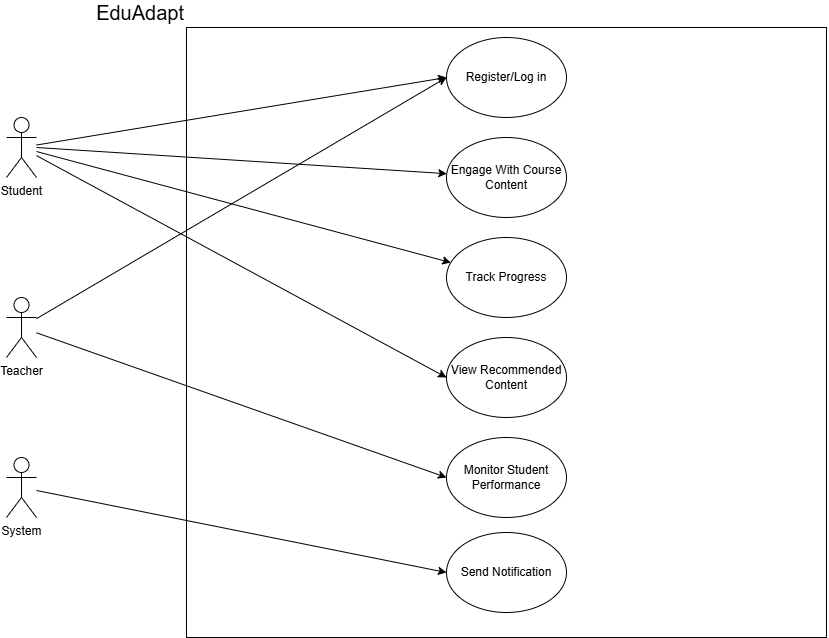

The diagram above was exported from draw.io. Its source (the exported page's mxGraphModel, read from the mxfile embedded in the PNG):
<mxGraphModel dx="2028" dy="1918" grid="1" gridSize="10" guides="1" tooltips="1" connect="1" arrows="1" fold="1" page="1" pageScale="1" pageWidth="827" pageHeight="1169" math="0" shadow="0">
  <root>
    <mxCell id="0" />
    <mxCell id="1" parent="0" />
    <mxCell id="0OomQ489jUdheoffB4LF-2" edge="1" parent="1" style="edgeStyle=orthogonalEdgeStyle;rounded=0;orthogonalLoop=1;jettySize=auto;html=1;">
      <mxGeometry relative="1" as="geometry">
        <mxPoint x="794" y="290" as="sourcePoint" />
        <mxPoint x="794" y="310" as="targetPoint" />
      </mxGeometry>
    </mxCell>
    <mxCell id="0OomQ489jUdheoffB4LF-3" parent="1" style="rounded=0;whiteSpace=wrap;html=1;labelPosition=left;verticalLabelPosition=top;align=right;verticalAlign=bottom;" value="&lt;span style=&quot;font-size: 20px;&quot;&gt;EduAdapt&lt;/span&gt;" vertex="1">
      <mxGeometry height="610" width="640" x="160" as="geometry" />
    </mxCell>
    <mxCell id="0OomQ489jUdheoffB4LF-5" edge="1" parent="1" source="0OomQ489jUdheoffB4LF-4" style="edgeStyle=orthogonalEdgeStyle;rounded=0;orthogonalLoop=1;jettySize=auto;html=1;exitX=0.75;exitY=0.1;exitDx=0;exitDy=0;exitPerimeter=0;entryX=0.75;entryY=0.1;entryDx=0;entryDy=0;entryPerimeter=0;" target="0OomQ489jUdheoffB4LF-4">
      <mxGeometry relative="1" as="geometry">
        <mxPoint x="140" y="390" as="targetPoint" />
      </mxGeometry>
    </mxCell>
    <mxCell id="0OomQ489jUdheoffB4LF-15" edge="1" parent="1" style="rounded=0;orthogonalLoop=1;jettySize=auto;html=1;startArrow=none;startFill=0;" target="0OomQ489jUdheoffB4LF-10">
      <mxGeometry relative="1" as="geometry">
        <mxPoint x="10" y="120" as="sourcePoint" />
      </mxGeometry>
    </mxCell>
    <mxCell id="0OomQ489jUdheoffB4LF-19" edge="1" parent="1" source="0OomQ489jUdheoffB4LF-4" style="rounded=0;orthogonalLoop=1;jettySize=auto;html=1;entryX=0;entryY=0.5;entryDx=0;entryDy=0;" target="0OomQ489jUdheoffB4LF-11">
      <mxGeometry relative="1" as="geometry" />
    </mxCell>
    <mxCell id="0OomQ489jUdheoffB4LF-20" edge="1" parent="1" source="0OomQ489jUdheoffB4LF-4" style="rounded=0;orthogonalLoop=1;jettySize=auto;html=1;" target="0OomQ489jUdheoffB4LF-12">
      <mxGeometry relative="1" as="geometry" />
    </mxCell>
    <mxCell id="0OomQ489jUdheoffB4LF-27" edge="1" parent="1" source="0OomQ489jUdheoffB4LF-4" style="rounded=0;orthogonalLoop=1;jettySize=auto;html=1;entryX=0;entryY=0.5;entryDx=0;entryDy=0;" target="0OomQ489jUdheoffB4LF-26">
      <mxGeometry relative="1" as="geometry" />
    </mxCell>
    <mxCell id="0OomQ489jUdheoffB4LF-4" parent="1" style="shape=umlActor;verticalLabelPosition=bottom;verticalAlign=top;html=1;outlineConnect=0;direction=east;" value="Student" vertex="1">
      <mxGeometry height="60" width="30" x="-20" y="90" as="geometry" />
    </mxCell>
    <mxCell id="0OomQ489jUdheoffB4LF-21" edge="1" parent="1" source="0OomQ489jUdheoffB4LF-6" style="rounded=0;orthogonalLoop=1;jettySize=auto;html=1;entryX=0;entryY=0.5;entryDx=0;entryDy=0;" target="0OomQ489jUdheoffB4LF-14">
      <mxGeometry relative="1" as="geometry" />
    </mxCell>
    <mxCell id="0OomQ489jUdheoffB4LF-28" edge="1" parent="1" source="0OomQ489jUdheoffB4LF-6" style="rounded=0;orthogonalLoop=1;jettySize=auto;html=1;entryX=0;entryY=0.5;entryDx=0;entryDy=0;" target="0OomQ489jUdheoffB4LF-26">
      <mxGeometry relative="1" as="geometry" />
    </mxCell>
    <mxCell id="0OomQ489jUdheoffB4LF-6" parent="1" style="shape=umlActor;verticalLabelPosition=bottom;verticalAlign=top;html=1;outlineConnect=0;" value="Teacher" vertex="1">
      <mxGeometry height="60" width="30" x="-20" y="270" as="geometry" />
    </mxCell>
    <mxCell id="0OomQ489jUdheoffB4LF-10" parent="1" style="ellipse;whiteSpace=wrap;html=1;" value="Engage With Course Content" vertex="1">
      <mxGeometry height="80" width="120" x="420" y="110" as="geometry" />
    </mxCell>
    <mxCell id="0OomQ489jUdheoffB4LF-11" parent="1" style="ellipse;whiteSpace=wrap;html=1;" value="View Recommended Content" vertex="1">
      <mxGeometry height="80" width="120" x="420" y="310" as="geometry" />
    </mxCell>
    <mxCell id="0OomQ489jUdheoffB4LF-12" parent="1" style="ellipse;whiteSpace=wrap;html=1;" value="Track Progress" vertex="1">
      <mxGeometry height="80" width="120" x="420" y="210" as="geometry" />
    </mxCell>
    <mxCell id="0OomQ489jUdheoffB4LF-13" parent="1" style="ellipse;whiteSpace=wrap;html=1;" value="Send Notification" vertex="1">
      <mxGeometry height="80" width="120" x="420" y="505" as="geometry" />
    </mxCell>
    <mxCell id="0OomQ489jUdheoffB4LF-14" parent="1" style="ellipse;whiteSpace=wrap;html=1;" value="Monitor Student Performance" vertex="1">
      <mxGeometry height="80" width="120" x="420" y="410" as="geometry" />
    </mxCell>
    <mxCell id="0OomQ489jUdheoffB4LF-22" parent="1" style="shape=umlActor;verticalLabelPosition=bottom;verticalAlign=top;html=1;outlineConnect=0;" value="System" vertex="1">
      <mxGeometry height="60" width="30" x="-20" y="430" as="geometry" />
    </mxCell>
    <mxCell id="0OomQ489jUdheoffB4LF-25" edge="1" parent="1" source="0OomQ489jUdheoffB4LF-22" style="rounded=0;orthogonalLoop=1;jettySize=auto;html=1;entryX=0;entryY=0.5;entryDx=0;entryDy=0;" target="0OomQ489jUdheoffB4LF-13">
      <mxGeometry relative="1" as="geometry">
        <mxPoint x="420" y="500" as="targetPoint" />
      </mxGeometry>
    </mxCell>
    <mxCell id="0OomQ489jUdheoffB4LF-26" parent="1" style="ellipse;whiteSpace=wrap;html=1;" value="Register/Log in" vertex="1">
      <mxGeometry height="80" width="120" x="420" y="10" as="geometry" />
    </mxCell>
  </root>
</mxGraphModel>